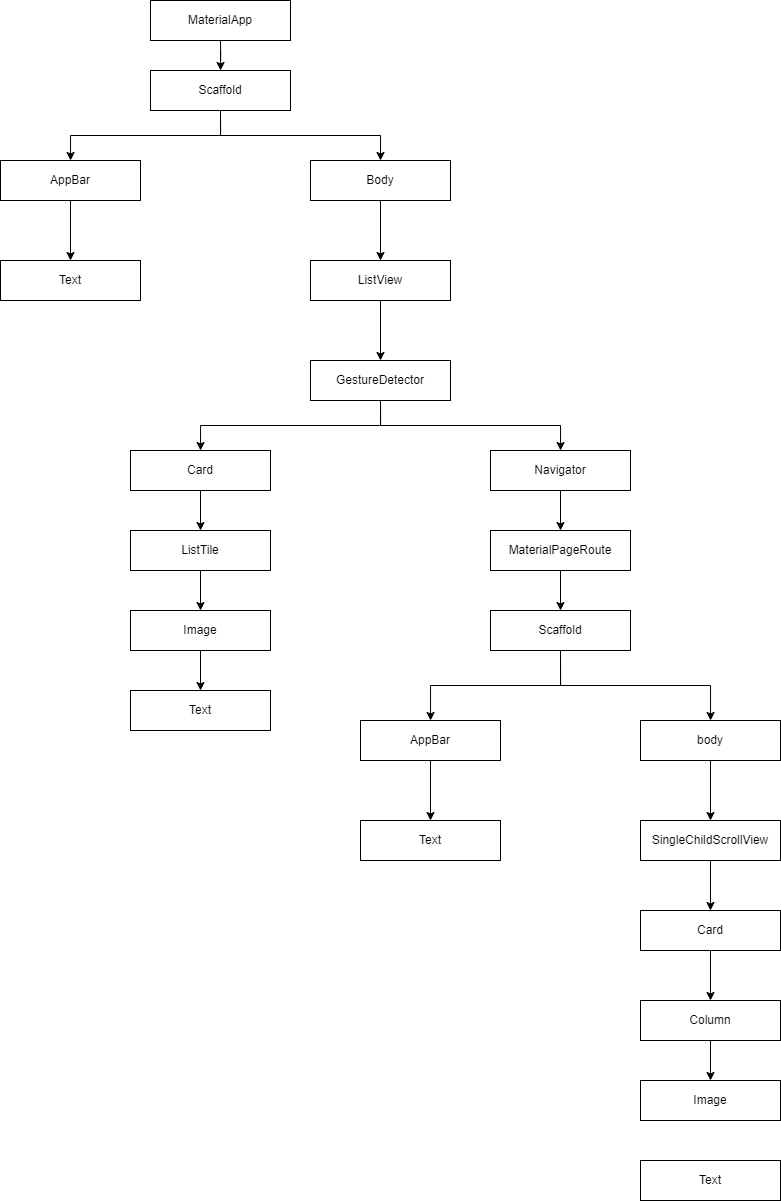

The diagram above was exported from draw.io. Its source (the exported page's mxGraphModel, read from the mxfile embedded in the PNG):
<mxGraphModel dx="1021" dy="545" grid="1" gridSize="10" guides="1" tooltips="1" connect="1" arrows="1" fold="1" page="1" pageScale="1" pageWidth="827" pageHeight="1169" math="0" shadow="0">
  <root>
    <mxCell id="0" />
    <mxCell id="1" parent="0" />
    <mxCell id="4MtNF6KtMfKKFUsWlSy9-59" value="" style="edgeStyle=orthogonalEdgeStyle;rounded=0;orthogonalLoop=1;jettySize=auto;html=1;" edge="1" parent="1" source="4MtNF6KtMfKKFUsWlSy9-14" target="4MtNF6KtMfKKFUsWlSy9-16">
      <mxGeometry relative="1" as="geometry" />
    </mxCell>
    <mxCell id="4MtNF6KtMfKKFUsWlSy9-14" value="MaterialApp" style="rounded=0;whiteSpace=wrap;html=1;" vertex="1" parent="1">
      <mxGeometry x="160" y="40" width="140" height="40" as="geometry" />
    </mxCell>
    <mxCell id="4MtNF6KtMfKKFUsWlSy9-22" style="edgeStyle=orthogonalEdgeStyle;rounded=0;orthogonalLoop=1;jettySize=auto;html=1;exitX=0.5;exitY=1;exitDx=0;exitDy=0;" edge="1" parent="1" source="4MtNF6KtMfKKFUsWlSy9-16" target="4MtNF6KtMfKKFUsWlSy9-17">
      <mxGeometry relative="1" as="geometry" />
    </mxCell>
    <mxCell id="4MtNF6KtMfKKFUsWlSy9-23" style="edgeStyle=orthogonalEdgeStyle;rounded=0;orthogonalLoop=1;jettySize=auto;html=1;exitX=0.5;exitY=1;exitDx=0;exitDy=0;entryX=0.5;entryY=0;entryDx=0;entryDy=0;" edge="1" parent="1" source="4MtNF6KtMfKKFUsWlSy9-16" target="4MtNF6KtMfKKFUsWlSy9-19">
      <mxGeometry relative="1" as="geometry" />
    </mxCell>
    <mxCell id="4MtNF6KtMfKKFUsWlSy9-16" value="Scaffold" style="rounded=0;whiteSpace=wrap;html=1;" vertex="1" parent="1">
      <mxGeometry x="160" y="110" width="140" height="40" as="geometry" />
    </mxCell>
    <mxCell id="4MtNF6KtMfKKFUsWlSy9-26" style="edgeStyle=orthogonalEdgeStyle;rounded=0;orthogonalLoop=1;jettySize=auto;html=1;exitX=0.5;exitY=1;exitDx=0;exitDy=0;entryX=0.5;entryY=0;entryDx=0;entryDy=0;" edge="1" parent="1" source="4MtNF6KtMfKKFUsWlSy9-17" target="4MtNF6KtMfKKFUsWlSy9-18">
      <mxGeometry relative="1" as="geometry" />
    </mxCell>
    <mxCell id="4MtNF6KtMfKKFUsWlSy9-17" value="AppBar" style="rounded=0;whiteSpace=wrap;html=1;" vertex="1" parent="1">
      <mxGeometry x="10" y="200" width="140" height="40" as="geometry" />
    </mxCell>
    <mxCell id="4MtNF6KtMfKKFUsWlSy9-18" value="Text" style="rounded=0;whiteSpace=wrap;html=1;" vertex="1" parent="1">
      <mxGeometry x="10" y="300" width="140" height="40" as="geometry" />
    </mxCell>
    <mxCell id="4MtNF6KtMfKKFUsWlSy9-24" style="edgeStyle=orthogonalEdgeStyle;rounded=0;orthogonalLoop=1;jettySize=auto;html=1;exitX=0.5;exitY=1;exitDx=0;exitDy=0;entryX=0.5;entryY=0;entryDx=0;entryDy=0;" edge="1" parent="1" source="4MtNF6KtMfKKFUsWlSy9-19" target="4MtNF6KtMfKKFUsWlSy9-20">
      <mxGeometry relative="1" as="geometry" />
    </mxCell>
    <mxCell id="4MtNF6KtMfKKFUsWlSy9-19" value="Body" style="rounded=0;whiteSpace=wrap;html=1;" vertex="1" parent="1">
      <mxGeometry x="320" y="200" width="140" height="40" as="geometry" />
    </mxCell>
    <mxCell id="4MtNF6KtMfKKFUsWlSy9-25" style="edgeStyle=orthogonalEdgeStyle;rounded=0;orthogonalLoop=1;jettySize=auto;html=1;exitX=0.5;exitY=1;exitDx=0;exitDy=0;entryX=0.5;entryY=0;entryDx=0;entryDy=0;" edge="1" parent="1" source="4MtNF6KtMfKKFUsWlSy9-20" target="4MtNF6KtMfKKFUsWlSy9-21">
      <mxGeometry relative="1" as="geometry" />
    </mxCell>
    <mxCell id="4MtNF6KtMfKKFUsWlSy9-20" value="ListView" style="rounded=0;whiteSpace=wrap;html=1;" vertex="1" parent="1">
      <mxGeometry x="320" y="300" width="140" height="40" as="geometry" />
    </mxCell>
    <mxCell id="4MtNF6KtMfKKFUsWlSy9-45" style="edgeStyle=orthogonalEdgeStyle;rounded=0;orthogonalLoop=1;jettySize=auto;html=1;exitX=0.5;exitY=1;exitDx=0;exitDy=0;" edge="1" parent="1" source="4MtNF6KtMfKKFUsWlSy9-21" target="4MtNF6KtMfKKFUsWlSy9-31">
      <mxGeometry relative="1" as="geometry" />
    </mxCell>
    <mxCell id="4MtNF6KtMfKKFUsWlSy9-49" style="edgeStyle=orthogonalEdgeStyle;rounded=0;orthogonalLoop=1;jettySize=auto;html=1;exitX=0.5;exitY=1;exitDx=0;exitDy=0;" edge="1" parent="1" source="4MtNF6KtMfKKFUsWlSy9-21" target="4MtNF6KtMfKKFUsWlSy9-29">
      <mxGeometry relative="1" as="geometry" />
    </mxCell>
    <mxCell id="4MtNF6KtMfKKFUsWlSy9-21" value="GestureDetector" style="rounded=0;whiteSpace=wrap;html=1;" vertex="1" parent="1">
      <mxGeometry x="320" y="400" width="140" height="40" as="geometry" />
    </mxCell>
    <mxCell id="4MtNF6KtMfKKFUsWlSy9-50" style="edgeStyle=orthogonalEdgeStyle;rounded=0;orthogonalLoop=1;jettySize=auto;html=1;exitX=0.5;exitY=1;exitDx=0;exitDy=0;entryX=0.5;entryY=0;entryDx=0;entryDy=0;" edge="1" parent="1" source="4MtNF6KtMfKKFUsWlSy9-29" target="4MtNF6KtMfKKFUsWlSy9-30">
      <mxGeometry relative="1" as="geometry" />
    </mxCell>
    <mxCell id="4MtNF6KtMfKKFUsWlSy9-29" value="Navigator" style="rounded=0;whiteSpace=wrap;html=1;" vertex="1" parent="1">
      <mxGeometry x="500" y="490" width="140" height="40" as="geometry" />
    </mxCell>
    <mxCell id="4MtNF6KtMfKKFUsWlSy9-51" style="edgeStyle=orthogonalEdgeStyle;rounded=0;orthogonalLoop=1;jettySize=auto;html=1;exitX=0.5;exitY=1;exitDx=0;exitDy=0;entryX=0.5;entryY=0;entryDx=0;entryDy=0;" edge="1" parent="1" source="4MtNF6KtMfKKFUsWlSy9-30" target="4MtNF6KtMfKKFUsWlSy9-35">
      <mxGeometry relative="1" as="geometry" />
    </mxCell>
    <mxCell id="4MtNF6KtMfKKFUsWlSy9-30" value="MaterialPageRoute" style="rounded=0;whiteSpace=wrap;html=1;" vertex="1" parent="1">
      <mxGeometry x="500" y="570" width="140" height="40" as="geometry" />
    </mxCell>
    <mxCell id="4MtNF6KtMfKKFUsWlSy9-46" style="edgeStyle=orthogonalEdgeStyle;rounded=0;orthogonalLoop=1;jettySize=auto;html=1;exitX=0.5;exitY=1;exitDx=0;exitDy=0;entryX=0.5;entryY=0;entryDx=0;entryDy=0;" edge="1" parent="1" source="4MtNF6KtMfKKFUsWlSy9-31" target="4MtNF6KtMfKKFUsWlSy9-32">
      <mxGeometry relative="1" as="geometry" />
    </mxCell>
    <mxCell id="4MtNF6KtMfKKFUsWlSy9-31" value="Card" style="rounded=0;whiteSpace=wrap;html=1;" vertex="1" parent="1">
      <mxGeometry x="140" y="490" width="140" height="40" as="geometry" />
    </mxCell>
    <mxCell id="4MtNF6KtMfKKFUsWlSy9-47" style="edgeStyle=orthogonalEdgeStyle;rounded=0;orthogonalLoop=1;jettySize=auto;html=1;exitX=0.5;exitY=1;exitDx=0;exitDy=0;entryX=0.5;entryY=0;entryDx=0;entryDy=0;" edge="1" parent="1" source="4MtNF6KtMfKKFUsWlSy9-32" target="4MtNF6KtMfKKFUsWlSy9-33">
      <mxGeometry relative="1" as="geometry" />
    </mxCell>
    <mxCell id="4MtNF6KtMfKKFUsWlSy9-32" value="ListTile" style="rounded=0;whiteSpace=wrap;html=1;" vertex="1" parent="1">
      <mxGeometry x="140" y="570" width="140" height="40" as="geometry" />
    </mxCell>
    <mxCell id="4MtNF6KtMfKKFUsWlSy9-48" style="edgeStyle=orthogonalEdgeStyle;rounded=0;orthogonalLoop=1;jettySize=auto;html=1;exitX=0.5;exitY=1;exitDx=0;exitDy=0;" edge="1" parent="1" source="4MtNF6KtMfKKFUsWlSy9-33" target="4MtNF6KtMfKKFUsWlSy9-34">
      <mxGeometry relative="1" as="geometry" />
    </mxCell>
    <mxCell id="4MtNF6KtMfKKFUsWlSy9-33" value="Image" style="rounded=0;whiteSpace=wrap;html=1;" vertex="1" parent="1">
      <mxGeometry x="140" y="650" width="140" height="40" as="geometry" />
    </mxCell>
    <mxCell id="4MtNF6KtMfKKFUsWlSy9-34" value="Text" style="rounded=0;whiteSpace=wrap;html=1;" vertex="1" parent="1">
      <mxGeometry x="140" y="730" width="140" height="40" as="geometry" />
    </mxCell>
    <mxCell id="4MtNF6KtMfKKFUsWlSy9-52" style="edgeStyle=orthogonalEdgeStyle;rounded=0;orthogonalLoop=1;jettySize=auto;html=1;exitX=0.5;exitY=1;exitDx=0;exitDy=0;" edge="1" parent="1" source="4MtNF6KtMfKKFUsWlSy9-35" target="4MtNF6KtMfKKFUsWlSy9-37">
      <mxGeometry relative="1" as="geometry" />
    </mxCell>
    <mxCell id="4MtNF6KtMfKKFUsWlSy9-53" style="edgeStyle=orthogonalEdgeStyle;rounded=0;orthogonalLoop=1;jettySize=auto;html=1;exitX=0.5;exitY=1;exitDx=0;exitDy=0;" edge="1" parent="1" source="4MtNF6KtMfKKFUsWlSy9-35" target="4MtNF6KtMfKKFUsWlSy9-39">
      <mxGeometry relative="1" as="geometry" />
    </mxCell>
    <mxCell id="4MtNF6KtMfKKFUsWlSy9-35" value="Scaffold" style="rounded=0;whiteSpace=wrap;html=1;" vertex="1" parent="1">
      <mxGeometry x="500" y="650" width="140" height="40" as="geometry" />
    </mxCell>
    <mxCell id="4MtNF6KtMfKKFUsWlSy9-36" style="edgeStyle=orthogonalEdgeStyle;rounded=0;orthogonalLoop=1;jettySize=auto;html=1;exitX=0.5;exitY=1;exitDx=0;exitDy=0;entryX=0.5;entryY=0;entryDx=0;entryDy=0;" edge="1" parent="1" source="4MtNF6KtMfKKFUsWlSy9-37" target="4MtNF6KtMfKKFUsWlSy9-38">
      <mxGeometry relative="1" as="geometry" />
    </mxCell>
    <mxCell id="4MtNF6KtMfKKFUsWlSy9-37" value="AppBar" style="rounded=0;whiteSpace=wrap;html=1;" vertex="1" parent="1">
      <mxGeometry x="370" y="760" width="140" height="40" as="geometry" />
    </mxCell>
    <mxCell id="4MtNF6KtMfKKFUsWlSy9-38" value="Text" style="rounded=0;whiteSpace=wrap;html=1;" vertex="1" parent="1">
      <mxGeometry x="370" y="860" width="140" height="40" as="geometry" />
    </mxCell>
    <mxCell id="4MtNF6KtMfKKFUsWlSy9-54" style="edgeStyle=orthogonalEdgeStyle;rounded=0;orthogonalLoop=1;jettySize=auto;html=1;exitX=0.5;exitY=1;exitDx=0;exitDy=0;entryX=0.5;entryY=0;entryDx=0;entryDy=0;" edge="1" parent="1" source="4MtNF6KtMfKKFUsWlSy9-39" target="4MtNF6KtMfKKFUsWlSy9-40">
      <mxGeometry relative="1" as="geometry" />
    </mxCell>
    <mxCell id="4MtNF6KtMfKKFUsWlSy9-39" value="body" style="rounded=0;whiteSpace=wrap;html=1;" vertex="1" parent="1">
      <mxGeometry x="650" y="760" width="140" height="40" as="geometry" />
    </mxCell>
    <mxCell id="4MtNF6KtMfKKFUsWlSy9-55" style="edgeStyle=orthogonalEdgeStyle;rounded=0;orthogonalLoop=1;jettySize=auto;html=1;exitX=0.5;exitY=1;exitDx=0;exitDy=0;entryX=0.5;entryY=0;entryDx=0;entryDy=0;" edge="1" parent="1" source="4MtNF6KtMfKKFUsWlSy9-40" target="4MtNF6KtMfKKFUsWlSy9-41">
      <mxGeometry relative="1" as="geometry" />
    </mxCell>
    <mxCell id="4MtNF6KtMfKKFUsWlSy9-40" value="SingleChildScrollView" style="rounded=0;whiteSpace=wrap;html=1;" vertex="1" parent="1">
      <mxGeometry x="650" y="860" width="140" height="40" as="geometry" />
    </mxCell>
    <mxCell id="4MtNF6KtMfKKFUsWlSy9-56" style="edgeStyle=orthogonalEdgeStyle;rounded=0;orthogonalLoop=1;jettySize=auto;html=1;exitX=0.5;exitY=1;exitDx=0;exitDy=0;entryX=0.5;entryY=0;entryDx=0;entryDy=0;" edge="1" parent="1" source="4MtNF6KtMfKKFUsWlSy9-41" target="4MtNF6KtMfKKFUsWlSy9-42">
      <mxGeometry relative="1" as="geometry" />
    </mxCell>
    <mxCell id="4MtNF6KtMfKKFUsWlSy9-41" value="Card" style="rounded=0;whiteSpace=wrap;html=1;" vertex="1" parent="1">
      <mxGeometry x="650" y="950" width="140" height="40" as="geometry" />
    </mxCell>
    <mxCell id="4MtNF6KtMfKKFUsWlSy9-57" style="edgeStyle=orthogonalEdgeStyle;rounded=0;orthogonalLoop=1;jettySize=auto;html=1;exitX=0.5;exitY=1;exitDx=0;exitDy=0;" edge="1" parent="1" source="4MtNF6KtMfKKFUsWlSy9-42" target="4MtNF6KtMfKKFUsWlSy9-43">
      <mxGeometry relative="1" as="geometry" />
    </mxCell>
    <mxCell id="4MtNF6KtMfKKFUsWlSy9-42" value="Column" style="rounded=0;whiteSpace=wrap;html=1;" vertex="1" parent="1">
      <mxGeometry x="650" y="1040" width="140" height="40" as="geometry" />
    </mxCell>
    <mxCell id="4MtNF6KtMfKKFUsWlSy9-43" value="Image" style="rounded=0;whiteSpace=wrap;html=1;" vertex="1" parent="1">
      <mxGeometry x="650" y="1120" width="140" height="40" as="geometry" />
    </mxCell>
    <mxCell id="4MtNF6KtMfKKFUsWlSy9-44" value="Text" style="rounded=0;whiteSpace=wrap;html=1;" vertex="1" parent="1">
      <mxGeometry x="650" y="1200" width="140" height="40" as="geometry" />
    </mxCell>
  </root>
</mxGraphModel>